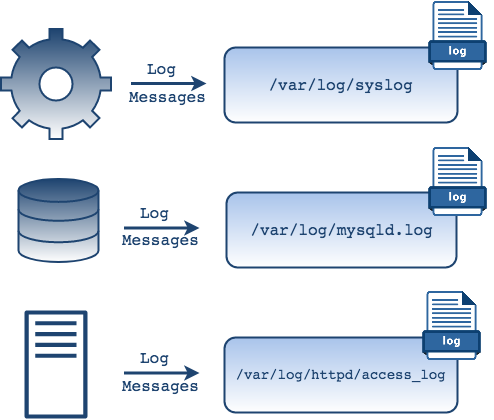

The diagram above was exported from draw.io. Its source (the exported page's mxGraphModel, read from the mxfile embedded in the PNG):
<mxGraphModel dx="1426" dy="783" grid="1" gridSize="10" guides="1" tooltips="1" connect="1" arrows="1" fold="1" page="1" pageScale="1" pageWidth="500" pageHeight="550" math="0" shadow="0">
  <root>
    <mxCell id="0" />
    <mxCell id="1" parent="0" />
    <mxCell id="j1d71W8eNyX-4KPLZNXh-4" value="&lt;pre style=&quot;font-size: 16px&quot;&gt;/var/log/syslog&lt;/pre&gt;" style="rounded=1;whiteSpace=wrap;html=1;strokeColor=#1E4470;fillColor=#a9c4eb;gradientColor=#ffffff;strokeWidth=2;fontColor=#1E4470;" parent="1" vertex="1">
      <mxGeometry x="228" y="112" width="233" height="75" as="geometry" />
    </mxCell>
    <mxCell id="j1d71W8eNyX-4KPLZNXh-1" value="" style="html=1;verticalLabelPosition=bottom;align=center;labelBackgroundColor=#ffffff;verticalAlign=top;strokeWidth=2;strokeColor=#1E4470;fillColor=#1E4470;shadow=0;dashed=0;shape=mxgraph.ios7.icons.settings;gradientColor=#ffffff;" parent="1" vertex="1">
      <mxGeometry x="4.5" y="93.5" width="110" height="110" as="geometry" />
    </mxCell>
    <mxCell id="j1d71W8eNyX-4KPLZNXh-2" value="" style="endArrow=classic;html=1;strokeWidth=3;strokeColor=#1E4470;" parent="1" edge="1">
      <mxGeometry width="50" height="50" relative="1" as="geometry">
        <mxPoint x="134.5" y="148" as="sourcePoint" />
        <mxPoint x="210" y="148" as="targetPoint" />
      </mxGeometry>
    </mxCell>
    <mxCell id="j1d71W8eNyX-4KPLZNXh-3" value="&lt;pre style=&quot;font-size: 16px&quot;&gt;&lt;font&gt;Log&lt;/font&gt;&lt;/pre&gt;" style="text;html=1;resizable=0;points=[];autosize=1;align=left;verticalAlign=top;spacingTop=-4;fontColor=#1E4470;" parent="1" vertex="1">
      <mxGeometry x="148.5" y="105.5" width="40" height="50" as="geometry" />
    </mxCell>
    <mxCell id="j1d71W8eNyX-4KPLZNXh-8" value="&lt;pre style=&quot;font-size: 16px&quot;&gt;/var/log/mysqld.log&lt;/pre&gt;" style="rounded=1;whiteSpace=wrap;html=1;strokeColor=#1E4470;fillColor=#a9c4eb;gradientColor=#ffffff;strokeWidth=2;fontColor=#1E4470;" parent="1" vertex="1">
      <mxGeometry x="230" y="257" width="230" height="75" as="geometry" />
    </mxCell>
    <mxCell id="j1d71W8eNyX-4KPLZNXh-16" value="&lt;pre style=&quot;font-size: 14px&quot;&gt;/var/log/httpd/access_log&lt;/pre&gt;" style="rounded=1;whiteSpace=wrap;html=1;strokeColor=#1E4470;fillColor=#a9c4eb;gradientColor=#ffffff;strokeWidth=2;fontColor=#1E4470;" parent="1" vertex="1">
      <mxGeometry x="228" y="402" width="233" height="75" as="geometry" />
    </mxCell>
    <mxCell id="j1d71W8eNyX-4KPLZNXh-17" value="" style="html=1;verticalLabelPosition=bottom;align=center;labelBackgroundColor=#ffffff;verticalAlign=top;strokeWidth=2;strokeColor=#1E4470;fillColor=#1E4470;shadow=0;dashed=0;shape=mxgraph.ios7.icons.data;gradientColor=#ffffff;" parent="1" vertex="1">
      <mxGeometry x="22" y="243.5" width="80" height="83" as="geometry" />
    </mxCell>
    <mxCell id="j1d71W8eNyX-4KPLZNXh-18" value="" style="outlineConnect=0;fontColor=#232F3E;gradientColor=none;fillColor=#1E4470;strokeColor=none;dashed=0;verticalLabelPosition=bottom;verticalAlign=top;align=center;html=1;fontSize=12;fontStyle=0;aspect=fixed;pointerEvents=1;shape=mxgraph.aws4.traditional_server;labelBackgroundColor=#1E4470;" parent="1" vertex="1">
      <mxGeometry x="28" y="374.5" width="63" height="109" as="geometry" />
    </mxCell>
    <mxCell id="j1d71W8eNyX-4KPLZNXh-19" value="" style="shape=image;verticalLabelPosition=bottom;labelBackgroundColor=#ffffff;verticalAlign=top;aspect=fixed;imageAspect=0;image=data:image/png,(base64 omitted: 5608 chars);" parent="1" vertex="1">
      <mxGeometry x="425.5" y="65" width="71" height="71" as="geometry" />
    </mxCell>
    <mxCell id="j1d71W8eNyX-4KPLZNXh-21" value="" style="shape=image;verticalLabelPosition=bottom;labelBackgroundColor=#ffffff;verticalAlign=top;aspect=fixed;imageAspect=0;image=data:image/png,(base64 omitted: 5608 chars);" parent="1" vertex="1">
      <mxGeometry x="425.5" y="211" width="71" height="71" as="geometry" />
    </mxCell>
    <mxCell id="j1d71W8eNyX-4KPLZNXh-22" value="" style="shape=image;verticalLabelPosition=bottom;labelBackgroundColor=#ffffff;verticalAlign=top;aspect=fixed;imageAspect=0;image=data:image/png,(base64 omitted: 5608 chars);" parent="1" vertex="1">
      <mxGeometry x="420" y="355" width="71" height="71" as="geometry" />
    </mxCell>
    <mxCell id="j1d71W8eNyX-4KPLZNXh-23" value="&lt;pre style=&quot;font-size: 16px&quot;&gt;Messages&lt;/pre&gt;" style="text;html=1;resizable=0;points=[];autosize=1;align=left;verticalAlign=top;spacingTop=-4;fontColor=#1E4470;" parent="1" vertex="1">
      <mxGeometry x="130.5" y="133.5" width="90" height="50" as="geometry" />
    </mxCell>
    <mxCell id="j1d71W8eNyX-4KPLZNXh-24" value="" style="endArrow=classic;html=1;strokeWidth=3;strokeColor=#1E4470;" parent="1" edge="1">
      <mxGeometry width="50" height="50" relative="1" as="geometry">
        <mxPoint x="127.5" y="292.5" as="sourcePoint" />
        <mxPoint x="203" y="292.5" as="targetPoint" />
      </mxGeometry>
    </mxCell>
    <mxCell id="j1d71W8eNyX-4KPLZNXh-25" value="&lt;pre style=&quot;font-size: 16px&quot;&gt;&lt;font&gt;Log&lt;/font&gt;&lt;/pre&gt;" style="text;html=1;resizable=0;points=[];autosize=1;align=left;verticalAlign=top;spacingTop=-4;fontColor=#1E4470;" parent="1" vertex="1">
      <mxGeometry x="141.5" y="250" width="40" height="50" as="geometry" />
    </mxCell>
    <mxCell id="j1d71W8eNyX-4KPLZNXh-26" value="&lt;pre style=&quot;font-size: 16px&quot;&gt;Messages&lt;/pre&gt;" style="text;html=1;resizable=0;points=[];autosize=1;align=left;verticalAlign=top;spacingTop=-4;fontColor=#1E4470;" parent="1" vertex="1">
      <mxGeometry x="123.5" y="276.5" width="90" height="50" as="geometry" />
    </mxCell>
    <mxCell id="j1d71W8eNyX-4KPLZNXh-27" value="" style="endArrow=classic;html=1;strokeWidth=3;strokeColor=#1E4470;" parent="1" edge="1">
      <mxGeometry width="50" height="50" relative="1" as="geometry">
        <mxPoint x="127.5" y="437.5" as="sourcePoint" />
        <mxPoint x="203" y="437.5" as="targetPoint" />
      </mxGeometry>
    </mxCell>
    <mxCell id="j1d71W8eNyX-4KPLZNXh-28" value="&lt;pre style=&quot;font-size: 16px&quot;&gt;&lt;font&gt;Log&lt;/font&gt;&lt;/pre&gt;" style="text;html=1;resizable=0;points=[];autosize=1;align=left;verticalAlign=top;spacingTop=-4;fontColor=#1E4470;" parent="1" vertex="1">
      <mxGeometry x="141.5" y="395" width="40" height="50" as="geometry" />
    </mxCell>
    <mxCell id="j1d71W8eNyX-4KPLZNXh-29" value="&lt;pre style=&quot;font-size: 16px&quot;&gt;Messages&lt;/pre&gt;" style="text;html=1;resizable=0;points=[];autosize=1;align=left;verticalAlign=top;spacingTop=-4;fontColor=#1E4470;" parent="1" vertex="1">
      <mxGeometry x="123.5" y="423" width="90" height="50" as="geometry" />
    </mxCell>
  </root>
</mxGraphModel>